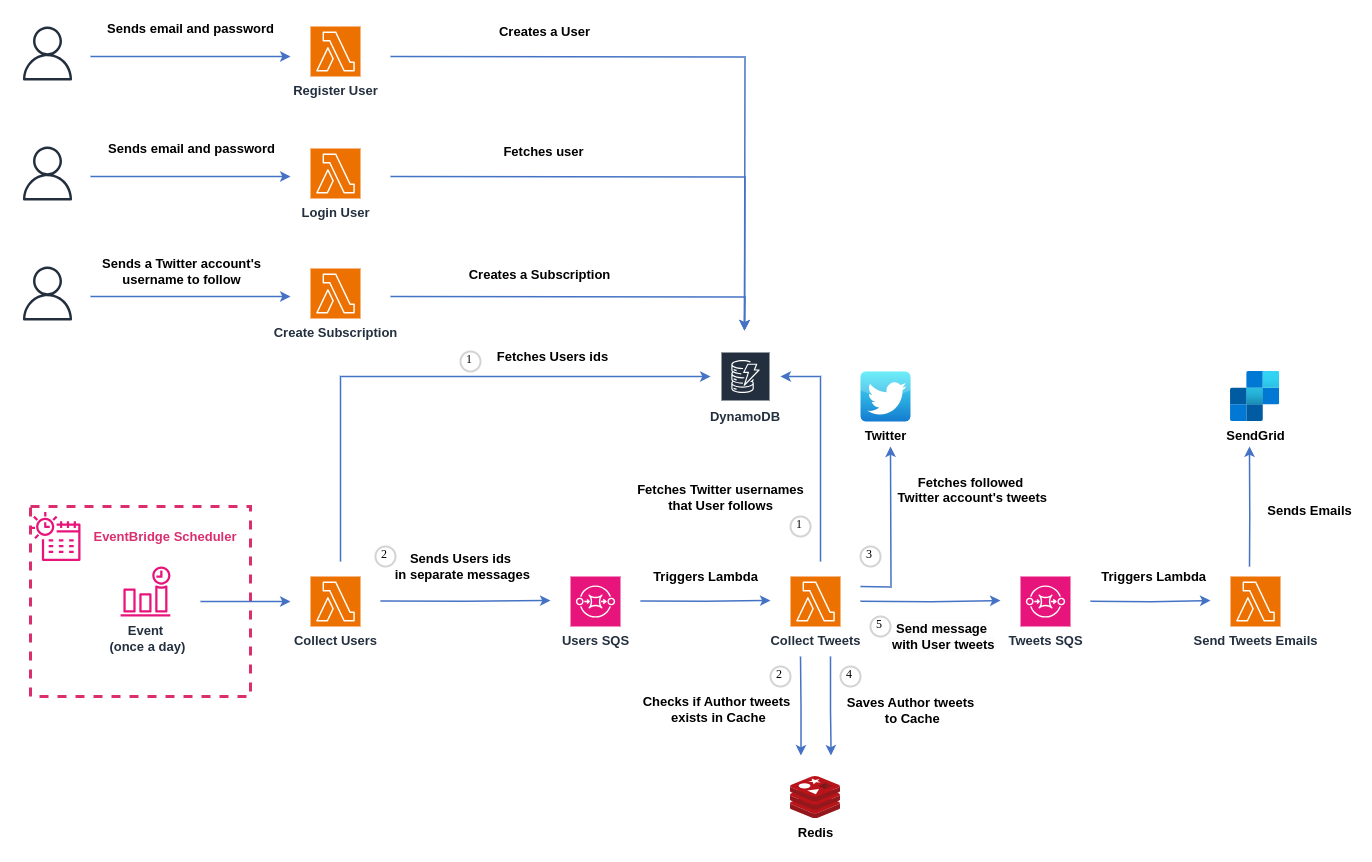

The diagram above was exported from draw.io. Its source (the exported page's mxGraphModel, read from the mxfile embedded in the PNG):
<mxGraphModel dx="2049" dy="1123" grid="1" gridSize="10" guides="1" tooltips="1" connect="1" arrows="1" fold="1" page="1" pageScale="1" pageWidth="850" pageHeight="1100" math="0" shadow="0">
  <root>
    <mxCell id="0" />
    <mxCell id="1" parent="0" />
    <mxCell id="9jx3LWiqAX6UV3NEtpxk-14" value="" style="fillColor=none;strokeColor=#da2e6e;dashed=1;verticalAlign=top;fontStyle=0;fontColor=#5A6C86;whiteSpace=wrap;html=1;strokeWidth=3;perimeterSpacing=0;" parent="1" vertex="1">
      <mxGeometry x="60" y="570" width="220" height="190" as="geometry" />
    </mxCell>
    <mxCell id="9jx3LWiqAX6UV3NEtpxk-22" style="edgeStyle=orthogonalEdgeStyle;rounded=0;orthogonalLoop=1;jettySize=auto;html=1;strokeColor=#4472c4;strokeWidth=1.5;align=center;verticalAlign=middle;fontFamily=Helvetica;fontSize=13;fontColor=default;labelBorderColor=none;labelBackgroundColor=none;endArrow=classic;fontStyle=1" parent="1" edge="1">
      <mxGeometry relative="1" as="geometry">
        <mxPoint x="320" y="665" as="targetPoint" />
        <mxPoint x="230" y="665" as="sourcePoint" />
      </mxGeometry>
    </mxCell>
    <mxCell id="9jx3LWiqAX6UV3NEtpxk-3" value="&lt;b style=&quot;font-size: 13px;&quot;&gt;Event&lt;br style=&quot;&quot;&gt;&amp;nbsp;(once a day)&lt;/b&gt;" style="sketch=0;outlineConnect=0;fontColor=#232F3E;gradientColor=none;fillColor=#E7157B;strokeColor=none;dashed=0;verticalLabelPosition=bottom;verticalAlign=top;align=center;html=1;fontSize=12;fontStyle=0;aspect=fixed;pointerEvents=1;shape=mxgraph.aws4.event_time_based;" parent="1" vertex="1">
      <mxGeometry x="150" y="630" width="50" height="50" as="geometry" />
    </mxCell>
    <mxCell id="9jx3LWiqAX6UV3NEtpxk-4" value="" style="sketch=0;outlineConnect=0;fontColor=#232F3E;gradientColor=none;fillColor=#E7157B;strokeColor=none;dashed=0;verticalLabelPosition=bottom;verticalAlign=top;align=center;html=1;fontSize=12;fontStyle=0;aspect=fixed;pointerEvents=1;shape=mxgraph.aws4.eventbridge_scheduler;" parent="1" vertex="1">
      <mxGeometry x="60" y="575" width="50" height="50" as="geometry" />
    </mxCell>
    <mxCell id="9jx3LWiqAX6UV3NEtpxk-7" value="&lt;font style=&quot;font-size: 13px;&quot; color=&quot;#da2e6e&quot;&gt;EventBridge Scheduler&lt;/font&gt;" style="text;html=1;align=center;verticalAlign=middle;whiteSpace=wrap;rounded=0;fontSize=17;fontStyle=1" parent="1" vertex="1">
      <mxGeometry x="120" y="590" width="150" height="20" as="geometry" />
    </mxCell>
    <mxCell id="9jx3LWiqAX6UV3NEtpxk-69" value="Sends Users ids&lt;br&gt;&amp;nbsp;in separate messages" style="edgeStyle=orthogonalEdgeStyle;rounded=0;orthogonalLoop=1;jettySize=auto;html=1;strokeColor=#4472c4;strokeWidth=1.5;align=center;verticalAlign=middle;fontFamily=Helvetica;fontSize=13;fontColor=default;fontStyle=1;labelBorderColor=none;labelBackgroundColor=none;endArrow=classic;" parent="1" edge="1">
      <mxGeometry x="-0.063" y="35" relative="1" as="geometry">
        <mxPoint x="580" y="664" as="targetPoint" />
        <mxPoint x="410" y="664.41" as="sourcePoint" />
        <mxPoint as="offset" />
      </mxGeometry>
    </mxCell>
    <mxCell id="9jx3LWiqAX6UV3NEtpxk-71" value="Fetches Users ids" style="edgeStyle=orthogonalEdgeStyle;rounded=0;orthogonalLoop=1;jettySize=auto;html=1;strokeColor=#4472c4;strokeWidth=1.5;align=center;verticalAlign=middle;fontFamily=Helvetica;fontSize=13;fontColor=default;fontStyle=1;labelBorderColor=none;labelBackgroundColor=none;endArrow=classic;" parent="1" edge="1">
      <mxGeometry x="0.4286" y="20" relative="1" as="geometry">
        <mxPoint x="740" y="440" as="targetPoint" />
        <mxPoint x="370" y="625" as="sourcePoint" />
        <Array as="points">
          <mxPoint x="370" y="440" />
        </Array>
        <mxPoint as="offset" />
      </mxGeometry>
    </mxCell>
    <mxCell id="9jx3LWiqAX6UV3NEtpxk-58" value="Creates a User" style="edgeStyle=orthogonalEdgeStyle;rounded=0;orthogonalLoop=1;jettySize=auto;html=1;strokeColor=#4472c4;strokeWidth=1.5;align=center;verticalAlign=middle;fontFamily=Helvetica;fontSize=13;fontColor=default;fontStyle=1;labelBorderColor=none;labelBackgroundColor=none;endArrow=classic;" parent="1" edge="1">
      <mxGeometry x="-0.5102" y="25" relative="1" as="geometry">
        <mxPoint x="420" y="120" as="sourcePoint" />
        <mxPoint x="774" y="394" as="targetPoint" />
        <mxPoint as="offset" />
      </mxGeometry>
    </mxCell>
    <mxCell id="9jx3LWiqAX6UV3NEtpxk-39" value="Sends email and password" style="edgeStyle=orthogonalEdgeStyle;rounded=0;orthogonalLoop=1;jettySize=auto;html=1;strokeColor=#4472c4;strokeWidth=1.5;align=center;verticalAlign=bottom;fontFamily=Helvetica;fontSize=13;fontColor=default;fontStyle=1;labelBorderColor=none;labelBackgroundColor=none;endArrow=classic;labelPosition=center;verticalLabelPosition=top;" parent="1" edge="1">
      <mxGeometry x="-0.0027" y="17" relative="1" as="geometry">
        <mxPoint x="320" y="120" as="targetPoint" />
        <mxPoint x="120" y="120" as="sourcePoint" />
        <mxPoint as="offset" />
      </mxGeometry>
    </mxCell>
    <mxCell id="9jx3LWiqAX6UV3NEtpxk-32" value="" style="sketch=0;outlineConnect=0;fontColor=#232F3E;gradientColor=none;fillColor=#232F3D;strokeColor=none;dashed=0;verticalLabelPosition=bottom;verticalAlign=top;align=center;html=1;fontSize=12;fontStyle=0;aspect=fixed;pointerEvents=1;shape=mxgraph.aws4.user;fontFamily=Helvetica;labelBorderColor=#4472c4;labelBackgroundColor=#4472c4;" parent="1" vertex="1">
      <mxGeometry x="50" y="90" width="54" height="54" as="geometry" />
    </mxCell>
    <mxCell id="9jx3LWiqAX6UV3NEtpxk-56" value="Creates a Subscription" style="edgeStyle=orthogonalEdgeStyle;rounded=0;orthogonalLoop=1;jettySize=auto;html=1;strokeColor=#4472c4;strokeWidth=1.5;align=center;verticalAlign=middle;fontFamily=Helvetica;fontSize=13;fontColor=default;fontStyle=1;labelBorderColor=none;labelBackgroundColor=none;endArrow=classic;" parent="1" edge="1">
      <mxGeometry x="-0.2332" y="22" relative="1" as="geometry">
        <mxPoint x="420" y="360" as="sourcePoint" />
        <mxPoint x="774" y="394" as="targetPoint" />
        <mxPoint as="offset" />
      </mxGeometry>
    </mxCell>
    <mxCell id="9jx3LWiqAX6UV3NEtpxk-42" value="Sends a Twitter account's &lt;br&gt;username to follow" style="edgeStyle=orthogonalEdgeStyle;rounded=0;orthogonalLoop=1;jettySize=auto;html=1;strokeColor=#4472c4;strokeWidth=1.5;align=center;verticalAlign=top;fontFamily=Helvetica;fontSize=13;fontColor=default;fontStyle=1;labelBorderColor=none;labelBackgroundColor=none;endArrow=classic;labelPosition=center;verticalLabelPosition=bottom;" parent="1" edge="1">
      <mxGeometry x="-0.0821" y="47" relative="1" as="geometry">
        <mxPoint x="320" y="360" as="targetPoint" />
        <mxPoint x="120" y="360" as="sourcePoint" />
        <mxPoint as="offset" />
      </mxGeometry>
    </mxCell>
    <mxCell id="9jx3LWiqAX6UV3NEtpxk-43" value="" style="sketch=0;outlineConnect=0;fontColor=#232F3E;gradientColor=none;fillColor=#232F3D;strokeColor=none;dashed=0;verticalLabelPosition=bottom;verticalAlign=top;align=center;html=1;fontSize=12;fontStyle=0;aspect=fixed;pointerEvents=1;shape=mxgraph.aws4.user;fontFamily=Helvetica;labelBorderColor=#4472c4;labelBackgroundColor=#4472c4;" parent="1" vertex="1">
      <mxGeometry x="50" y="330" width="54" height="54" as="geometry" />
    </mxCell>
    <mxCell id="9jx3LWiqAX6UV3NEtpxk-45" value="DynamoDB" style="sketch=0;outlineConnect=0;fontColor=#232F3E;gradientColor=none;strokeColor=#ffffff;fillColor=#232F3E;dashed=0;verticalLabelPosition=bottom;verticalAlign=top;align=center;html=1;whiteSpace=wrap;fontSize=13;fontStyle=1;spacing=3;shape=mxgraph.aws4.productIcon;prIcon=mxgraph.aws4.dynamodb;fontFamily=Helvetica;labelBorderColor=none;labelBackgroundColor=none;labelPosition=center;" parent="1" vertex="1">
      <mxGeometry x="750" y="415" width="50" height="50" as="geometry" />
    </mxCell>
    <mxCell id="9jx3LWiqAX6UV3NEtpxk-57" value="Fetches user" style="edgeStyle=orthogonalEdgeStyle;rounded=0;orthogonalLoop=1;jettySize=auto;html=1;strokeColor=#4472c4;strokeWidth=1.5;align=center;verticalAlign=middle;fontFamily=Helvetica;fontSize=13;fontColor=default;fontStyle=1;labelBorderColor=none;labelBackgroundColor=none;endArrow=classic;" parent="1" edge="1">
      <mxGeometry x="-0.4" y="25" relative="1" as="geometry">
        <mxPoint x="420" y="240" as="sourcePoint" />
        <mxPoint x="774" y="394" as="targetPoint" />
        <mxPoint as="offset" />
      </mxGeometry>
    </mxCell>
    <mxCell id="9jx3LWiqAX6UV3NEtpxk-48" value="Sends email and password" style="edgeStyle=orthogonalEdgeStyle;rounded=0;orthogonalLoop=1;jettySize=auto;html=1;strokeColor=#4472c4;strokeWidth=1.5;align=center;verticalAlign=bottom;fontFamily=Helvetica;fontSize=13;fontColor=default;fontStyle=1;labelBorderColor=none;labelBackgroundColor=none;endArrow=classic;labelPosition=center;verticalLabelPosition=top;" parent="1" edge="1">
      <mxGeometry x="-0.0021" y="17" relative="1" as="geometry">
        <mxPoint x="320" y="240" as="targetPoint" />
        <mxPoint x="120" y="240" as="sourcePoint" />
        <mxPoint x="1" as="offset" />
      </mxGeometry>
    </mxCell>
    <mxCell id="9jx3LWiqAX6UV3NEtpxk-49" value="" style="sketch=0;outlineConnect=0;fontColor=#232F3E;gradientColor=none;fillColor=#232F3D;strokeColor=none;dashed=0;verticalLabelPosition=bottom;verticalAlign=top;align=center;html=1;fontSize=12;fontStyle=0;aspect=fixed;pointerEvents=1;shape=mxgraph.aws4.user;fontFamily=Helvetica;labelBorderColor=#4472c4;labelBackgroundColor=#4472c4;" parent="1" vertex="1">
      <mxGeometry x="50" y="210" width="54" height="54" as="geometry" />
    </mxCell>
    <mxCell id="9jx3LWiqAX6UV3NEtpxk-60" value="&lt;font style=&quot;font-size: 13px;&quot;&gt;&lt;b&gt;Users SQS&lt;/b&gt;&lt;/font&gt;" style="sketch=0;points=[[0,0,0],[0.25,0,0],[0.5,0,0],[0.75,0,0],[1,0,0],[0,1,0],[0.25,1,0],[0.5,1,0],[0.75,1,0],[1,1,0],[0,0.25,0],[0,0.5,0],[0,0.75,0],[1,0.25,0],[1,0.5,0],[1,0.75,0]];outlineConnect=0;fontColor=#232F3E;fillColor=#E7157B;strokeColor=#ffffff;dashed=0;verticalLabelPosition=bottom;verticalAlign=top;align=center;html=1;fontSize=12;fontStyle=0;aspect=fixed;shape=mxgraph.aws4.resourceIcon;resIcon=mxgraph.aws4.sqs;fontFamily=Helvetica;labelBorderColor=none;labelBackgroundColor=none;" parent="1" vertex="1">
      <mxGeometry x="600" y="640" width="50" height="50" as="geometry" />
    </mxCell>
    <mxCell id="411Yln1jhH5hpVfZAXji-7" value="Collect Users" style="sketch=0;points=[[0,0,0],[0.25,0,0],[0.5,0,0],[0.75,0,0],[1,0,0],[0,1,0],[0.25,1,0],[0.5,1,0],[0.75,1,0],[1,1,0],[0,0.25,0],[0,0.5,0],[0,0.75,0],[1,0.25,0],[1,0.5,0],[1,0.75,0]];outlineConnect=0;fontColor=#232F3E;fillColor=#ED7100;strokeColor=#ffffff;dashed=0;verticalLabelPosition=bottom;verticalAlign=top;align=center;html=1;fontSize=13;fontStyle=1;aspect=fixed;shape=mxgraph.aws4.resourceIcon;resIcon=mxgraph.aws4.lambda;" parent="1" vertex="1">
      <mxGeometry x="340" y="640" width="50" height="50" as="geometry" />
    </mxCell>
    <mxCell id="411Yln1jhH5hpVfZAXji-9" value="Create Subscription" style="sketch=0;points=[[0,0,0],[0.25,0,0],[0.5,0,0],[0.75,0,0],[1,0,0],[0,1,0],[0.25,1,0],[0.5,1,0],[0.75,1,0],[1,1,0],[0,0.25,0],[0,0.5,0],[0,0.75,0],[1,0.25,0],[1,0.5,0],[1,0.75,0]];outlineConnect=0;fontColor=#232F3E;fillColor=#ED7100;strokeColor=#ffffff;dashed=0;verticalLabelPosition=bottom;verticalAlign=top;align=center;html=1;fontSize=13;fontStyle=1;aspect=fixed;shape=mxgraph.aws4.resourceIcon;resIcon=mxgraph.aws4.lambda;" parent="1" vertex="1">
      <mxGeometry x="340" y="332" width="50" height="50" as="geometry" />
    </mxCell>
    <mxCell id="411Yln1jhH5hpVfZAXji-10" value="Login User" style="sketch=0;points=[[0,0,0],[0.25,0,0],[0.5,0,0],[0.75,0,0],[1,0,0],[0,1,0],[0.25,1,0],[0.5,1,0],[0.75,1,0],[1,1,0],[0,0.25,0],[0,0.5,0],[0,0.75,0],[1,0.25,0],[1,0.5,0],[1,0.75,0]];outlineConnect=0;fontColor=#232F3E;fillColor=#ED7100;strokeColor=#ffffff;dashed=0;verticalLabelPosition=bottom;verticalAlign=top;align=center;html=1;fontSize=13;fontStyle=1;aspect=fixed;shape=mxgraph.aws4.resourceIcon;resIcon=mxgraph.aws4.lambda;" parent="1" vertex="1">
      <mxGeometry x="340" y="212" width="50" height="50" as="geometry" />
    </mxCell>
    <mxCell id="411Yln1jhH5hpVfZAXji-11" value="Register User" style="sketch=0;points=[[0,0,0],[0.25,0,0],[0.5,0,0],[0.75,0,0],[1,0,0],[0,1,0],[0.25,1,0],[0.5,1,0],[0.75,1,0],[1,1,0],[0,0.25,0],[0,0.5,0],[0,0.75,0],[1,0.25,0],[1,0.5,0],[1,0.75,0]];outlineConnect=0;fontColor=#232F3E;fillColor=#ED7100;strokeColor=#ffffff;dashed=0;verticalLabelPosition=bottom;verticalAlign=top;align=center;html=1;fontSize=13;fontStyle=1;aspect=fixed;shape=mxgraph.aws4.resourceIcon;resIcon=mxgraph.aws4.lambda;" parent="1" vertex="1">
      <mxGeometry x="340" y="90" width="50" height="50" as="geometry" />
    </mxCell>
    <mxCell id="411Yln1jhH5hpVfZAXji-15" value="Collect Tweets" style="sketch=0;points=[[0,0,0],[0.25,0,0],[0.5,0,0],[0.75,0,0],[1,0,0],[0,1,0],[0.25,1,0],[0.5,1,0],[0.75,1,0],[1,1,0],[0,0.25,0],[0,0.5,0],[0,0.75,0],[1,0.25,0],[1,0.5,0],[1,0.75,0]];outlineConnect=0;fontColor=#232F3E;fillColor=#ED7100;strokeColor=#ffffff;dashed=0;verticalLabelPosition=bottom;verticalAlign=top;align=center;html=1;fontSize=13;fontStyle=1;aspect=fixed;shape=mxgraph.aws4.resourceIcon;resIcon=mxgraph.aws4.lambda;" parent="1" vertex="1">
      <mxGeometry x="820" y="640" width="50" height="50" as="geometry" />
    </mxCell>
    <mxCell id="411Yln1jhH5hpVfZAXji-18" value="Triggers Lambda" style="edgeStyle=orthogonalEdgeStyle;rounded=0;orthogonalLoop=1;jettySize=auto;html=1;strokeColor=#4472c4;strokeWidth=1.5;align=center;verticalAlign=bottom;fontFamily=Helvetica;fontSize=13;fontColor=default;fontStyle=1;labelBorderColor=none;labelBackgroundColor=none;endArrow=classic;labelPosition=center;verticalLabelPosition=top;" parent="1" edge="1">
      <mxGeometry x="0.0117" y="15" relative="1" as="geometry">
        <mxPoint x="800" y="664" as="targetPoint" />
        <mxPoint x="670" y="664.41" as="sourcePoint" />
        <mxPoint y="1" as="offset" />
      </mxGeometry>
    </mxCell>
    <mxCell id="411Yln1jhH5hpVfZAXji-21" value="Twitter" style="dashed=0;outlineConnect=0;html=1;align=center;labelPosition=center;verticalLabelPosition=bottom;verticalAlign=top;shape=mxgraph.webicons.twitter;fillColor=#49EAF7;gradientColor=#137BD0;fontSize=13;fontStyle=1" parent="1" vertex="1">
      <mxGeometry x="890" y="435" width="50" height="50" as="geometry" />
    </mxCell>
    <mxCell id="411Yln1jhH5hpVfZAXji-25" value="Fetches Twitter usernames &lt;br&gt;that User follows" style="edgeStyle=orthogonalEdgeStyle;rounded=0;orthogonalLoop=1;jettySize=auto;html=1;strokeColor=#4472c4;strokeWidth=1.5;align=center;verticalAlign=middle;fontFamily=Helvetica;fontSize=13;fontColor=default;fontStyle=1;labelBorderColor=none;labelBackgroundColor=none;endArrow=classic;" parent="1" edge="1">
      <mxGeometry x="-0.4225" y="100" relative="1" as="geometry">
        <mxPoint x="810" y="440" as="targetPoint" />
        <mxPoint x="850" y="625" as="sourcePoint" />
        <mxPoint as="offset" />
        <Array as="points">
          <mxPoint x="850" y="625" />
          <mxPoint x="850" y="440" />
        </Array>
      </mxGeometry>
    </mxCell>
    <mxCell id="411Yln1jhH5hpVfZAXji-26" value="Redis" style="image;sketch=0;aspect=fixed;html=1;points=[];align=center;fontSize=13;image=img/lib/mscae/Cache_Redis_Product.svg;fontStyle=1" parent="1" vertex="1">
      <mxGeometry x="820" y="840" width="50" height="42" as="geometry" />
    </mxCell>
    <mxCell id="411Yln1jhH5hpVfZAXji-27" value="Checks if Author tweets&lt;br&gt;&amp;nbsp;exists in Cache" style="edgeStyle=orthogonalEdgeStyle;rounded=0;orthogonalLoop=1;jettySize=auto;html=1;strokeColor=#4472c4;strokeWidth=1.5;align=center;verticalAlign=middle;fontFamily=Helvetica;fontSize=13;fontColor=default;fontStyle=1;labelBorderColor=none;labelBackgroundColor=none;endArrow=classic;" parent="1" edge="1">
      <mxGeometry x="0.1028" y="-85" relative="1" as="geometry">
        <mxPoint x="830.4100000000001" y="819" as="targetPoint" />
        <mxPoint x="830" y="720" as="sourcePoint" />
        <mxPoint as="offset" />
      </mxGeometry>
    </mxCell>
    <mxCell id="411Yln1jhH5hpVfZAXji-28" value="Saves Author tweets&lt;br&gt;&amp;nbsp;to Cache" style="edgeStyle=orthogonalEdgeStyle;rounded=0;orthogonalLoop=1;jettySize=auto;html=1;strokeColor=#4472c4;strokeWidth=1.5;align=center;verticalAlign=middle;fontFamily=Helvetica;fontSize=13;fontColor=default;fontStyle=1;labelBorderColor=none;labelBackgroundColor=none;endArrow=classic;" parent="1" edge="1">
      <mxGeometry x="0.1044" y="80" relative="1" as="geometry">
        <mxPoint x="860.47" y="819" as="targetPoint" />
        <mxPoint x="860" y="720" as="sourcePoint" />
        <mxPoint y="1" as="offset" />
        <Array as="points">
          <mxPoint x="861.06" y="774" />
        </Array>
      </mxGeometry>
    </mxCell>
    <mxCell id="411Yln1jhH5hpVfZAXji-29" value="1" style="ellipse;whiteSpace=wrap;html=1;aspect=fixed;strokeWidth=2;fontFamily=Tahoma;spacingBottom=4;spacingRight=2;strokeColor=#d3d3d3;" parent="1" vertex="1">
      <mxGeometry x="490" y="415" width="20" height="20" as="geometry" />
    </mxCell>
    <mxCell id="411Yln1jhH5hpVfZAXji-38" value="2" style="ellipse;whiteSpace=wrap;html=1;aspect=fixed;strokeWidth=2;fontFamily=Tahoma;spacingBottom=4;spacingRight=2;strokeColor=#d3d3d3;" parent="1" vertex="1">
      <mxGeometry x="405" y="610" width="20" height="20" as="geometry" />
    </mxCell>
    <mxCell id="411Yln1jhH5hpVfZAXji-40" value="1" style="ellipse;whiteSpace=wrap;html=1;aspect=fixed;strokeWidth=2;fontFamily=Tahoma;spacingBottom=4;spacingRight=2;strokeColor=#d3d3d3;" parent="1" vertex="1">
      <mxGeometry x="820" y="580" width="20" height="20" as="geometry" />
    </mxCell>
    <mxCell id="411Yln1jhH5hpVfZAXji-41" value="2" style="ellipse;whiteSpace=wrap;html=1;aspect=fixed;strokeWidth=2;fontFamily=Tahoma;spacingBottom=4;spacingRight=2;strokeColor=#d3d3d3;" parent="1" vertex="1">
      <mxGeometry x="800" y="730" width="20" height="20" as="geometry" />
    </mxCell>
    <mxCell id="411Yln1jhH5hpVfZAXji-42" value="3" style="ellipse;whiteSpace=wrap;html=1;aspect=fixed;strokeWidth=2;fontFamily=Tahoma;spacingBottom=4;spacingRight=2;strokeColor=#d3d3d3;" parent="1" vertex="1">
      <mxGeometry x="890" y="610" width="20" height="20" as="geometry" />
    </mxCell>
    <mxCell id="411Yln1jhH5hpVfZAXji-43" value="4" style="ellipse;whiteSpace=wrap;html=1;aspect=fixed;strokeWidth=2;fontFamily=Tahoma;spacingBottom=4;spacingRight=2;strokeColor=#d3d3d3;" parent="1" vertex="1">
      <mxGeometry x="870" y="730" width="20" height="20" as="geometry" />
    </mxCell>
    <mxCell id="411Yln1jhH5hpVfZAXji-61" value="5" style="ellipse;whiteSpace=wrap;html=1;aspect=fixed;strokeWidth=2;fontFamily=Tahoma;spacingBottom=4;spacingRight=2;strokeColor=#d3d3d3;" parent="1" vertex="1">
      <mxGeometry x="900" y="680" width="20" height="20" as="geometry" />
    </mxCell>
    <mxCell id="411Yln1jhH5hpVfZAXji-62" value="SendGrid" style="image;aspect=fixed;html=1;points=[];align=center;fontSize=13;image=img/lib/azure2/integration/SendGrid_Accounts.svg;fontStyle=1" parent="1" vertex="1">
      <mxGeometry x="1260" y="435" width="49.12" height="50" as="geometry" />
    </mxCell>
    <mxCell id="411Yln1jhH5hpVfZAXji-65" value="Triggers Lambda&amp;nbsp;" style="edgeStyle=orthogonalEdgeStyle;rounded=0;orthogonalLoop=1;jettySize=auto;html=1;strokeColor=#4472c4;strokeWidth=1.5;align=center;verticalAlign=bottom;fontFamily=Helvetica;fontSize=13;fontColor=default;fontStyle=1;labelBorderColor=none;labelBackgroundColor=none;endArrow=classic;labelPosition=center;verticalLabelPosition=top;" parent="1" edge="1">
      <mxGeometry x="0.1002" y="14" relative="1" as="geometry">
        <mxPoint x="1240" y="664" as="targetPoint" />
        <mxPoint x="1120" y="664.8199999999999" as="sourcePoint" />
        <mxPoint as="offset" />
      </mxGeometry>
    </mxCell>
    <mxCell id="411Yln1jhH5hpVfZAXji-67" value="Send Tweets Emails" style="sketch=0;points=[[0,0,0],[0.25,0,0],[0.5,0,0],[0.75,0,0],[1,0,0],[0,1,0],[0.25,1,0],[0.5,1,0],[0.75,1,0],[1,1,0],[0,0.25,0],[0,0.5,0],[0,0.75,0],[1,0.25,0],[1,0.5,0],[1,0.75,0]];outlineConnect=0;fontColor=#232F3E;fillColor=#ED7100;strokeColor=#ffffff;dashed=0;verticalLabelPosition=bottom;verticalAlign=top;align=center;html=1;fontSize=13;fontStyle=1;aspect=fixed;shape=mxgraph.aws4.resourceIcon;resIcon=mxgraph.aws4.lambda;" parent="1" vertex="1">
      <mxGeometry x="1260" y="640" width="50" height="50" as="geometry" />
    </mxCell>
    <mxCell id="411Yln1jhH5hpVfZAXji-69" value="Sends Emails" style="edgeStyle=orthogonalEdgeStyle;rounded=0;orthogonalLoop=1;jettySize=auto;html=1;strokeColor=#4472c4;strokeWidth=1.5;align=center;verticalAlign=middle;fontFamily=Helvetica;fontSize=13;fontColor=default;fontStyle=1;labelBorderColor=none;labelBackgroundColor=none;endArrow=classic;" parent="1" edge="1">
      <mxGeometry x="-0.0784" y="-60" relative="1" as="geometry">
        <mxPoint x="1279" y="510" as="targetPoint" />
        <mxPoint x="1279.12" y="630" as="sourcePoint" />
        <mxPoint as="offset" />
        <Array as="points">
          <mxPoint x="1279.12" y="580" />
          <mxPoint x="1279.12" y="580" />
        </Array>
      </mxGeometry>
    </mxCell>
    <mxCell id="nEy2lYJ7d_ipP0zeXuID-17" value="Fetches followed&lt;br&gt;&amp;nbsp;Twitter account's tweets" style="edgeStyle=orthogonalEdgeStyle;rounded=0;orthogonalLoop=1;jettySize=auto;html=1;strokeColor=#4472c4;strokeWidth=1.5;align=center;verticalAlign=bottom;fontFamily=Helvetica;fontSize=13;fontColor=default;fontStyle=1;labelBorderColor=none;labelBackgroundColor=none;endArrow=classic;labelPosition=center;verticalLabelPosition=top;" edge="1" parent="1">
      <mxGeometry x="0.2729" y="-80" relative="1" as="geometry">
        <mxPoint x="920" y="510" as="targetPoint" />
        <mxPoint x="890" y="650" as="sourcePoint" />
        <mxPoint as="offset" />
      </mxGeometry>
    </mxCell>
    <mxCell id="nEy2lYJ7d_ipP0zeXuID-21" value="&lt;span style=&quot;color: rgb(0, 0, 0); font-family: Helvetica; font-size: 13px; font-style: normal; font-variant-ligatures: normal; font-variant-caps: normal; font-weight: 700; letter-spacing: normal; orphans: 2; text-align: center; text-indent: 0px; text-transform: none; widows: 2; word-spacing: 0px; -webkit-text-stroke-width: 0px; white-space: nowrap; background-color: rgb(251, 251, 251); text-decoration-thickness: initial; text-decoration-style: initial; text-decoration-color: initial; display: inline !important; float: none;&quot;&gt;Send message&lt;/span&gt;&lt;br style=&quot;color: rgb(0, 0, 0); font-family: Helvetica; font-size: 13px; font-style: normal; font-variant-ligatures: normal; font-variant-caps: normal; font-weight: 700; letter-spacing: normal; orphans: 2; text-align: center; text-indent: 0px; text-transform: none; widows: 2; word-spacing: 0px; -webkit-text-stroke-width: 0px; white-space: nowrap; background-color: rgb(251, 251, 251); text-decoration-thickness: initial; text-decoration-style: initial; text-decoration-color: initial;&quot;&gt;&lt;span style=&quot;color: rgb(0, 0, 0); font-family: Helvetica; font-size: 13px; font-style: normal; font-variant-ligatures: normal; font-variant-caps: normal; font-weight: 700; letter-spacing: normal; orphans: 2; text-align: center; text-indent: 0px; text-transform: none; widows: 2; word-spacing: 0px; -webkit-text-stroke-width: 0px; white-space: nowrap; background-color: rgb(251, 251, 251); text-decoration-thickness: initial; text-decoration-style: initial; text-decoration-color: initial; display: inline !important; float: none;&quot;&gt;&amp;nbsp;with User tweets&lt;/span&gt;" style="edgeStyle=orthogonalEdgeStyle;rounded=0;orthogonalLoop=1;jettySize=auto;html=1;strokeColor=#4472c4;strokeWidth=1.5;align=center;verticalAlign=middle;fontFamily=Helvetica;fontSize=13;fontColor=default;fontStyle=1;labelBorderColor=none;labelBackgroundColor=none;endArrow=classic;" edge="1" parent="1">
      <mxGeometry x="0.144" y="-36" relative="1" as="geometry">
        <mxPoint x="1030" y="664" as="targetPoint" />
        <mxPoint x="890" y="664.82" as="sourcePoint" />
        <mxPoint x="1" as="offset" />
        <Array as="points" />
      </mxGeometry>
    </mxCell>
    <mxCell id="411Yln1jhH5hpVfZAXji-64" value="&lt;font style=&quot;font-size: 13px;&quot;&gt;&lt;b&gt;Tweets SQS&lt;/b&gt;&lt;/font&gt;" style="sketch=0;points=[[0,0,0],[0.25,0,0],[0.5,0,0],[0.75,0,0],[1,0,0],[0,1,0],[0.25,1,0],[0.5,1,0],[0.75,1,0],[1,1,0],[0,0.25,0],[0,0.5,0],[0,0.75,0],[1,0.25,0],[1,0.5,0],[1,0.75,0]];outlineConnect=0;fontColor=#232F3E;fillColor=#E7157B;strokeColor=#ffffff;dashed=0;verticalLabelPosition=bottom;verticalAlign=top;align=center;html=1;fontSize=12;fontStyle=0;aspect=fixed;shape=mxgraph.aws4.resourceIcon;resIcon=mxgraph.aws4.sqs;fontFamily=Helvetica;labelBorderColor=none;labelBackgroundColor=none;" parent="1" vertex="1">
      <mxGeometry x="1050" y="640" width="50" height="50" as="geometry" />
    </mxCell>
  </root>
</mxGraphModel>